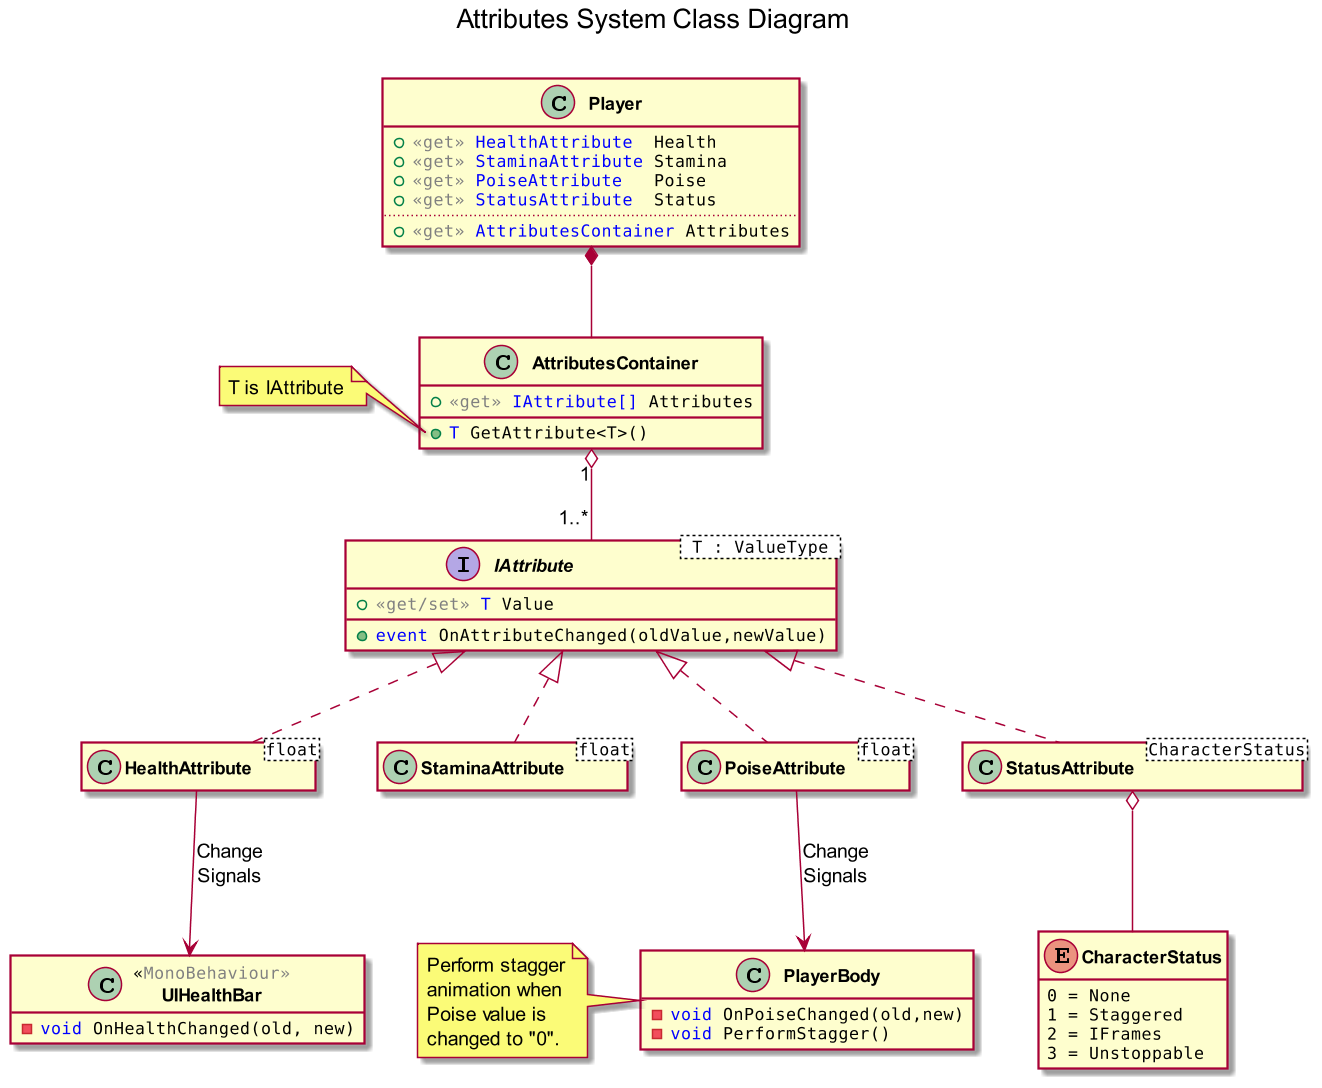

The diagram above was rendered by PlantUML. Its source (embedded in the PNG):
@startuml attributes-system

!include styledefs.iuml

title Attributes System Class Diagram\n

class Player
{
    + $get $type("HealthAttribute")  Health
    + $get $type("StaminaAttribute") Stamina
    + $get $type("PoiseAttribute")   Poise
    + $get $type("StatusAttribute")  Status
    ..
    + $get $type("AttributesContainer") Attributes
}

interface IAttribute < T : ValueType >
{
    + $getset $type("T") Value
    '
    + $type("event") OnAttributeChanged(oldValue,newValue)
}

class HealthAttribute<float> implements IAttribute
class StaminaAttribute<float> implements IAttribute
class PoiseAttribute<float> implements IAttribute

enum CharacterStatus
{
    0 = None
    1 = Staggered
    2 = IFrames
    3 = Unstoppable
}

class StatusAttribute<CharacterStatus> implements IAttribute

class AttributesContainer
{
    + $get $type("IAttribute[]") Attributes
    '
    + $type("T") GetAttribute<T>()
}



class UIHealthBar $stereo("MonoBehaviour")
{
    - $type("void") OnHealthChanged(old, new)
}

class PlayerBody
{
    - $type("void") OnPoiseChanged(old,new)
    - $type("void") PerformStagger()
}

Player *-- AttributesContainer
PoiseAttribute --> PlayerBody : Change\nSignals
AttributesContainer "1" o-- "1..*" IAttribute
StatusAttribute o-- CharacterStatus
HealthAttribute --> UIHealthBar : Change\nSignals

note left of PlayerBody : Perform stagger\nanimation when\nPoise value is\nchanged to "0".
note left of AttributesContainer::GetAttribute
T is IAttribute
end note

@enduml